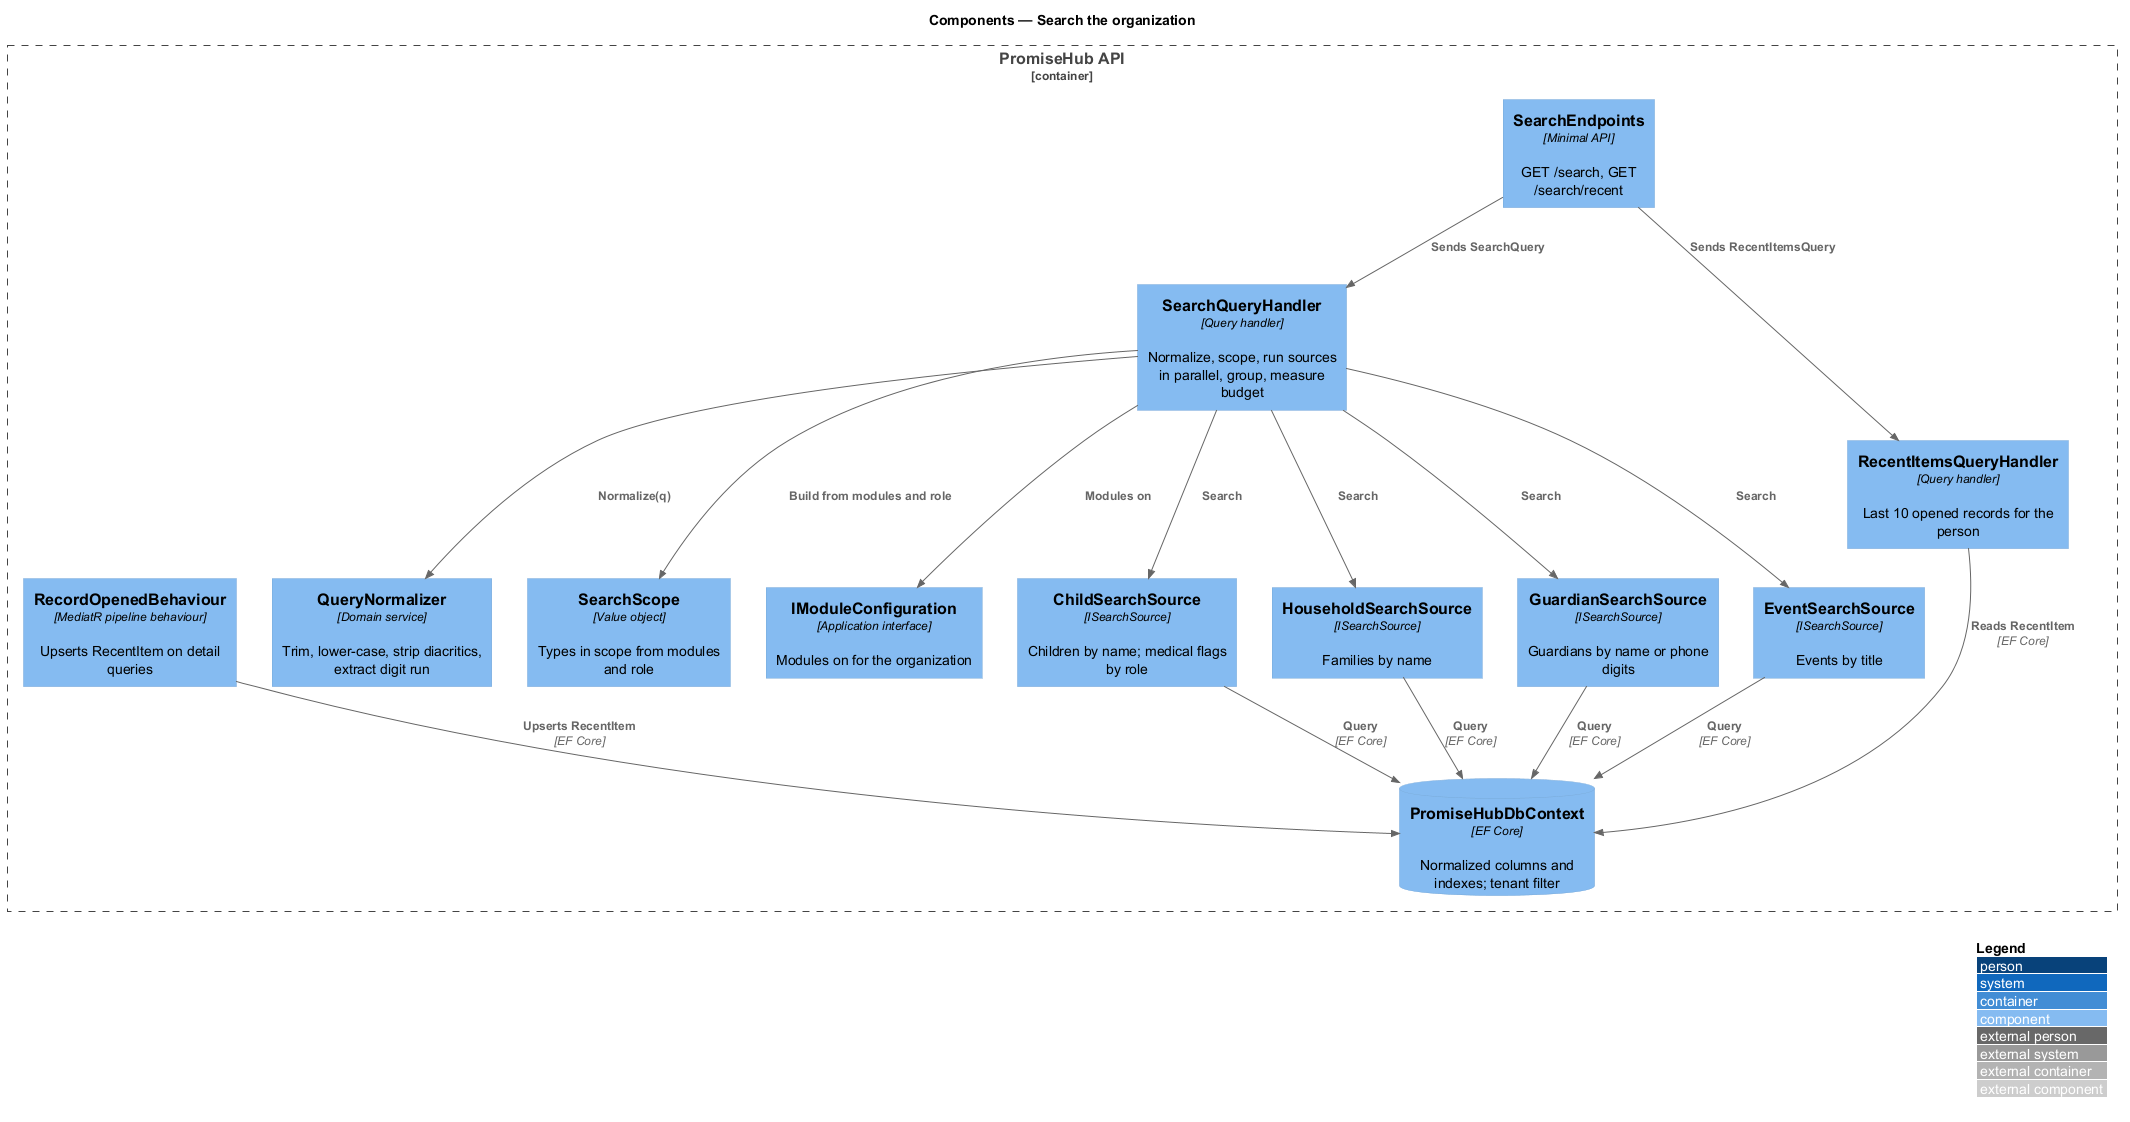

The diagram above was rendered by PlantUML. Its source (embedded in the PNG):
@startuml
!include <C4/C4_Component>
LAYOUT_WITH_LEGEND()
title Components — Search the organization

Container_Boundary(api, "PromiseHub API") {
  Component(endpoints, "SearchEndpoints", "Minimal API", "GET /search, GET /search/recent")
  Component(handler, "SearchQueryHandler", "Query handler", "Normalize, scope, run sources in parallel, group, measure budget")
  Component(normalizer, "QueryNormalizer", "Domain service", "Trim, lower-case, strip diacritics, extract digit run")
  Component(scope, "SearchScope", "Value object", "Types in scope from modules and role")
  Component(modules, "IModuleConfiguration", "Application interface", "Modules on for the organization")
  Component(childSource, "ChildSearchSource", "ISearchSource", "Children by name; medical flags by role")
  Component(householdSource, "HouseholdSearchSource", "ISearchSource", "Families by name")
  Component(guardianSource, "GuardianSearchSource", "ISearchSource", "Guardians by name or phone digits")
  Component(eventSource, "EventSearchSource", "ISearchSource", "Events by title")
  Component(recent, "RecentItemsQueryHandler", "Query handler", "Last 10 opened records for the person")
  Component(recorder, "RecordOpenedBehaviour", "MediatR pipeline behaviour", "Upserts RecentItem on detail queries")
  ComponentDb(db, "PromiseHubDbContext", "EF Core", "Normalized columns and indexes; tenant filter")
}

Rel(endpoints, handler, "Sends SearchQuery")
Rel(endpoints, recent, "Sends RecentItemsQuery")
Rel(handler, normalizer, "Normalize(q)")
Rel(handler, modules, "Modules on")
Rel(handler, scope, "Build from modules and role")
Rel(handler, childSource, "Search")
Rel(handler, householdSource, "Search")
Rel(handler, guardianSource, "Search")
Rel(handler, eventSource, "Search")
Rel(childSource, db, "Query", "EF Core")
Rel(householdSource, db, "Query", "EF Core")
Rel(guardianSource, db, "Query", "EF Core")
Rel(eventSource, db, "Query", "EF Core")
Rel(recent, db, "Reads RecentItem", "EF Core")
Rel(recorder, db, "Upserts RecentItem", "EF Core")
@enduml